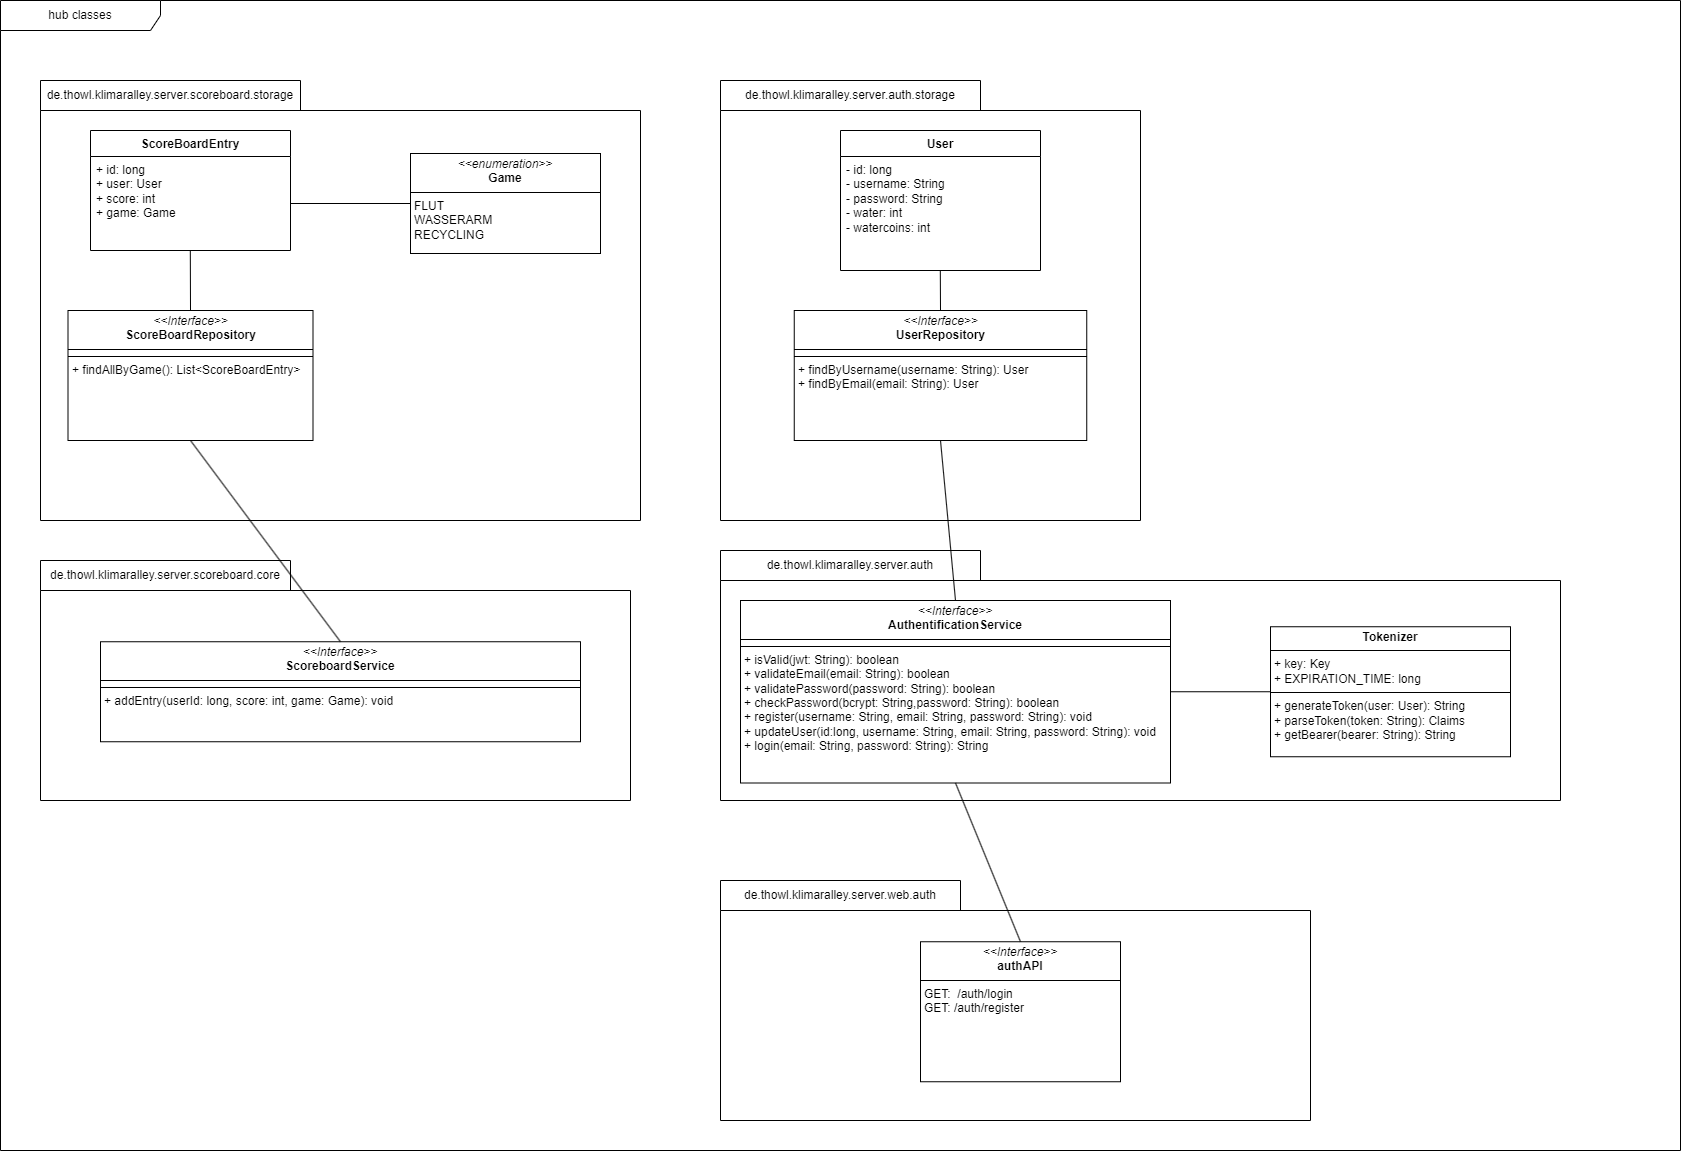

The diagram above was exported from draw.io. Its source (the exported page's mxGraphModel, read from the mxfile embedded in the PNG):
<mxGraphModel dx="4658" dy="2570" grid="1" gridSize="10" guides="1" tooltips="1" connect="1" arrows="1" fold="1" page="1" pageScale="1" pageWidth="827" pageHeight="1169" math="0" shadow="0">
  <root>
    <mxCell id="0" />
    <mxCell id="1" parent="0" />
    <mxCell id="3bfUR8yqg2JN8LsBs6vQ-1" value="hub classes" style="shape=umlFrame;whiteSpace=wrap;html=1;pointerEvents=0;recursiveResize=0;container=1;collapsible=0;width=160;" parent="1" vertex="1">
      <mxGeometry x="40" y="40" width="1680" height="1150" as="geometry" />
    </mxCell>
    <mxCell id="3bfUR8yqg2JN8LsBs6vQ-14" value="&lt;span style=&quot;font-weight: 400;&quot;&gt;de.thowl.klimaralley.server.web.auth&lt;/span&gt;" style="shape=folder;fontStyle=1;tabWidth=240;tabHeight=30;tabPosition=left;html=1;boundedLbl=1;labelInHeader=1;container=1;collapsible=0;recursiveResize=0;whiteSpace=wrap;" parent="3bfUR8yqg2JN8LsBs6vQ-1" vertex="1">
      <mxGeometry x="720" y="880" width="590" height="240" as="geometry" />
    </mxCell>
    <mxCell id="3bfUR8yqg2JN8LsBs6vQ-15" value="&lt;p style=&quot;margin:0px;margin-top:4px;text-align:center;&quot;&gt;&lt;i&gt;&amp;lt;&amp;lt;Interface&amp;gt;&amp;gt;&lt;/i&gt;&lt;br&gt;&lt;b&gt;authAPI&lt;/b&gt;&lt;br&gt;&lt;/p&gt;&lt;hr size=&quot;1&quot; style=&quot;border-style:solid;&quot;&gt;&lt;p style=&quot;margin:0px;margin-left:4px;&quot;&gt;GET:&amp;nbsp; /auth/login&lt;/p&gt;&lt;p style=&quot;margin:0px;margin-left:4px;&quot;&gt;GET: /auth/register&lt;/p&gt;&lt;p style=&quot;margin:0px;margin-left:4px;&quot;&gt;&lt;/p&gt;" style="verticalAlign=top;align=left;overflow=fill;html=1;whiteSpace=wrap;" parent="3bfUR8yqg2JN8LsBs6vQ-14" vertex="1">
      <mxGeometry x="200" y="61.25" width="200" height="140" as="geometry" />
    </mxCell>
    <mxCell id="3bfUR8yqg2JN8LsBs6vQ-17" value="&lt;span style=&quot;font-weight: 400;&quot;&gt;de.thowl.klimaralley.server.auth&lt;/span&gt;" style="shape=folder;fontStyle=1;tabWidth=260;tabHeight=30;tabPosition=left;html=1;boundedLbl=1;labelInHeader=1;container=1;collapsible=0;recursiveResize=0;whiteSpace=wrap;" parent="3bfUR8yqg2JN8LsBs6vQ-1" vertex="1">
      <mxGeometry x="720" y="550" width="840" height="250" as="geometry" />
    </mxCell>
    <mxCell id="3bfUR8yqg2JN8LsBs6vQ-18" value="&lt;p style=&quot;margin:0px;margin-top:4px;text-align:center;&quot;&gt;&lt;i&gt;&amp;lt;&amp;lt;Interface&amp;gt;&amp;gt;&lt;/i&gt;&lt;br&gt;&lt;b&gt;AuthentificationService&lt;/b&gt;&lt;br&gt;&lt;/p&gt;&lt;hr size=&quot;1&quot; style=&quot;border-style:solid;&quot;&gt;&lt;hr size=&quot;1&quot; style=&quot;border-style:solid;&quot;&gt;&lt;p style=&quot;margin:0px;margin-left:4px;&quot;&gt;+ isValid(jwt: String): boolean&lt;br&gt;+ validateEmail(email: String): boolean&lt;br&gt;&lt;/p&gt;&lt;p style=&quot;margin:0px;margin-left:4px;&quot;&gt;+ validatePassword(password: String): boolean&lt;br&gt;+ check&lt;span style=&quot;background-color: initial;&quot;&gt;Password(bcrypt: String,password: String): boolean&lt;/span&gt;&lt;/p&gt;&lt;p style=&quot;margin:0px;margin-left:4px;&quot;&gt;&lt;span style=&quot;background-color: initial;&quot;&gt;+ register(username: String, email: String, password: String): void&lt;/span&gt;&lt;/p&gt;&lt;p style=&quot;margin:0px;margin-left:4px;&quot;&gt;+ updateUser(id:long, username: String, email: String, password: String): void&lt;span style=&quot;background-color: initial;&quot;&gt;&lt;br&gt;&lt;/span&gt;&lt;/p&gt;&lt;p style=&quot;margin:0px;margin-left:4px;&quot;&gt;+ login(email: String, password: String): String&lt;span style=&quot;background-color: initial;&quot;&gt;&lt;br&gt;&lt;/span&gt;&lt;/p&gt;" style="verticalAlign=top;align=left;overflow=fill;html=1;whiteSpace=wrap;" parent="3bfUR8yqg2JN8LsBs6vQ-17" vertex="1">
      <mxGeometry x="20" y="50" width="430" height="182.5" as="geometry" />
    </mxCell>
    <mxCell id="3bfUR8yqg2JN8LsBs6vQ-19" value="&lt;p style=&quot;margin:0px;margin-top:4px;text-align:center;&quot;&gt;&lt;b&gt;Tokenizer&lt;/b&gt;&lt;/p&gt;&lt;hr size=&quot;1&quot; style=&quot;border-style:solid;&quot;&gt;&lt;p style=&quot;margin:0px;margin-left:4px;&quot;&gt;+ key: Key&lt;/p&gt;&lt;p style=&quot;margin:0px;margin-left:4px;&quot;&gt;+ EXPIRATION_TIME: long&lt;/p&gt;&lt;hr size=&quot;1&quot; style=&quot;border-style:solid;&quot;&gt;&lt;p style=&quot;margin:0px;margin-left:4px;&quot;&gt;+ generateToken(user: User): String&lt;/p&gt;&lt;p style=&quot;margin:0px;margin-left:4px;&quot;&gt;+ parseToken(token: String): Claims&lt;/p&gt;&lt;p style=&quot;margin:0px;margin-left:4px;&quot;&gt;+ getBearer(bearer: String): String&lt;/p&gt;&lt;p style=&quot;margin:0px;margin-left:4px;&quot;&gt;&lt;br&gt;&lt;/p&gt;" style="verticalAlign=top;align=left;overflow=fill;html=1;whiteSpace=wrap;" parent="3bfUR8yqg2JN8LsBs6vQ-17" vertex="1">
      <mxGeometry x="550" y="76.25" width="240" height="130" as="geometry" />
    </mxCell>
    <mxCell id="3bfUR8yqg2JN8LsBs6vQ-20" value="" style="endArrow=none;html=1;rounded=0;exitX=1;exitY=0.5;exitDx=0;exitDy=0;entryX=0;entryY=0.5;entryDx=0;entryDy=0;" parent="3bfUR8yqg2JN8LsBs6vQ-17" source="3bfUR8yqg2JN8LsBs6vQ-18" target="3bfUR8yqg2JN8LsBs6vQ-19" edge="1">
      <mxGeometry width="50" height="50" relative="1" as="geometry">
        <mxPoint x="40" y="160" as="sourcePoint" />
        <mxPoint x="90" y="110" as="targetPoint" />
      </mxGeometry>
    </mxCell>
    <mxCell id="3bfUR8yqg2JN8LsBs6vQ-24" value="&lt;span style=&quot;font-weight: 400;&quot;&gt;de.thowl.klimaralley.server.auth.storage&lt;/span&gt;" style="shape=folder;fontStyle=1;tabWidth=260;tabHeight=30;tabPosition=left;html=1;boundedLbl=1;labelInHeader=1;container=1;collapsible=0;recursiveResize=0;whiteSpace=wrap;" parent="3bfUR8yqg2JN8LsBs6vQ-1" vertex="1">
      <mxGeometry x="720" y="80" width="420" height="440" as="geometry" />
    </mxCell>
    <mxCell id="3bfUR8yqg2JN8LsBs6vQ-25" value="&lt;div&gt;User&lt;/div&gt;" style="swimlane;fontStyle=1;align=center;verticalAlign=top;childLayout=stackLayout;horizontal=1;startSize=26;horizontalStack=0;resizeParent=1;resizeParentMax=0;resizeLast=0;collapsible=1;marginBottom=0;whiteSpace=wrap;html=1;" parent="3bfUR8yqg2JN8LsBs6vQ-24" vertex="1">
      <mxGeometry x="120" y="50" width="200" height="140" as="geometry">
        <mxRectangle x="440" y="640" width="110" height="30" as="alternateBounds" />
      </mxGeometry>
    </mxCell>
    <mxCell id="3bfUR8yqg2JN8LsBs6vQ-26" value="&lt;div&gt;- id: long&lt;/div&gt;&lt;div&gt;- username: String&lt;/div&gt;&lt;div&gt;- password: String&lt;/div&gt;&lt;div&gt;&lt;span style=&quot;background-color: initial;&quot;&gt;- water: int&lt;/span&gt;&lt;br&gt;&lt;/div&gt;&lt;div&gt;- watercoins: int&lt;/div&gt;" style="text;strokeColor=none;fillColor=none;align=left;verticalAlign=top;spacingLeft=4;spacingRight=4;overflow=hidden;rotatable=0;points=[[0,0.5],[1,0.5]];portConstraint=eastwest;whiteSpace=wrap;html=1;" parent="3bfUR8yqg2JN8LsBs6vQ-25" vertex="1">
      <mxGeometry y="26" width="200" height="114" as="geometry" />
    </mxCell>
    <mxCell id="3bfUR8yqg2JN8LsBs6vQ-28" value="&lt;p style=&quot;margin:0px;margin-top:4px;text-align:center;&quot;&gt;&lt;i&gt;&amp;lt;&amp;lt;Interface&amp;gt;&amp;gt;&lt;/i&gt;&lt;br&gt;&lt;b&gt;UserRepository&lt;/b&gt;&lt;br&gt;&lt;/p&gt;&lt;hr size=&quot;1&quot; style=&quot;border-style:solid;&quot;&gt;&lt;hr size=&quot;1&quot; style=&quot;border-style:solid;&quot;&gt;&lt;p style=&quot;margin:0px;margin-left:4px;&quot;&gt;&lt;span style=&quot;background-color: initial;&quot;&gt;+ findByUsername(username: String)&lt;/span&gt;&lt;span style=&quot;background-color: initial;&quot;&gt;: User&lt;br&gt;&lt;/span&gt;&lt;span style=&quot;background-color: initial;&quot;&gt;+ findByEmail(email: String)&lt;/span&gt;&lt;span style=&quot;background-color: initial;&quot;&gt;: User&lt;/span&gt;&lt;br&gt;&lt;/p&gt;&lt;p style=&quot;margin:0px;margin-left:4px;&quot;&gt;&lt;span style=&quot;background-color: initial;&quot;&gt;&lt;br&gt;&lt;/span&gt;&lt;/p&gt;" style="verticalAlign=top;align=left;overflow=fill;html=1;whiteSpace=wrap;" parent="3bfUR8yqg2JN8LsBs6vQ-24" vertex="1">
      <mxGeometry x="73.75" y="230" width="292.5" height="130" as="geometry" />
    </mxCell>
    <mxCell id="3bfUR8yqg2JN8LsBs6vQ-29" value="" style="endArrow=none;html=1;rounded=0;exitX=0.5;exitY=0;exitDx=0;exitDy=0;entryX=0.499;entryY=0.999;entryDx=0;entryDy=0;entryPerimeter=0;" parent="3bfUR8yqg2JN8LsBs6vQ-24" source="3bfUR8yqg2JN8LsBs6vQ-28" target="3bfUR8yqg2JN8LsBs6vQ-26" edge="1">
      <mxGeometry width="50" height="50" relative="1" as="geometry">
        <mxPoint x="470" y="440" as="sourcePoint" />
        <mxPoint x="140" y="220" as="targetPoint" />
      </mxGeometry>
    </mxCell>
    <mxCell id="3bfUR8yqg2JN8LsBs6vQ-30" value="" style="endArrow=none;html=1;rounded=0;exitX=0.5;exitY=1;exitDx=0;exitDy=0;entryX=0.5;entryY=0;entryDx=0;entryDy=0;" parent="3bfUR8yqg2JN8LsBs6vQ-1" source="3bfUR8yqg2JN8LsBs6vQ-28" target="3bfUR8yqg2JN8LsBs6vQ-18" edge="1">
      <mxGeometry width="50" height="50" relative="1" as="geometry">
        <mxPoint x="860" y="710" as="sourcePoint" />
        <mxPoint x="910" y="660" as="targetPoint" />
      </mxGeometry>
    </mxCell>
    <mxCell id="3bfUR8yqg2JN8LsBs6vQ-31" value="&lt;span style=&quot;font-weight: 400;&quot;&gt;de.thowl.klimaralley.server.scoreboard.storage&lt;/span&gt;" style="shape=folder;fontStyle=1;tabWidth=260;tabHeight=30;tabPosition=left;html=1;boundedLbl=1;labelInHeader=1;container=1;collapsible=0;recursiveResize=0;whiteSpace=wrap;" parent="3bfUR8yqg2JN8LsBs6vQ-1" vertex="1">
      <mxGeometry x="40" y="80" width="600" height="440" as="geometry" />
    </mxCell>
    <mxCell id="3bfUR8yqg2JN8LsBs6vQ-32" value="&lt;div&gt;ScoreBoardEntry&lt;/div&gt;" style="swimlane;fontStyle=1;align=center;verticalAlign=top;childLayout=stackLayout;horizontal=1;startSize=26;horizontalStack=0;resizeParent=1;resizeParentMax=0;resizeLast=0;collapsible=1;marginBottom=0;whiteSpace=wrap;html=1;" parent="3bfUR8yqg2JN8LsBs6vQ-31" vertex="1">
      <mxGeometry x="50" y="50" width="200" height="120" as="geometry">
        <mxRectangle x="440" y="640" width="110" height="30" as="alternateBounds" />
      </mxGeometry>
    </mxCell>
    <mxCell id="3bfUR8yqg2JN8LsBs6vQ-33" value="&lt;div&gt;+ id: long&lt;/div&gt;&lt;div&gt;+ user: User&lt;/div&gt;&lt;div&gt;+ score: int&lt;br&gt;+ game: Game&lt;br&gt;&lt;/div&gt;" style="text;strokeColor=none;fillColor=none;align=left;verticalAlign=top;spacingLeft=4;spacingRight=4;overflow=hidden;rotatable=0;points=[[0,0.5],[1,0.5]];portConstraint=eastwest;whiteSpace=wrap;html=1;" parent="3bfUR8yqg2JN8LsBs6vQ-32" vertex="1">
      <mxGeometry y="26" width="200" height="94" as="geometry" />
    </mxCell>
    <mxCell id="3bfUR8yqg2JN8LsBs6vQ-39" value="&lt;p style=&quot;margin:0px;margin-top:4px;text-align:center;&quot;&gt;&lt;i&gt;&amp;lt;&amp;lt;Interface&amp;gt;&amp;gt;&lt;/i&gt;&lt;br&gt;&lt;b&gt;ScoreBoardRepository&lt;/b&gt;&lt;br&gt;&lt;/p&gt;&lt;hr size=&quot;1&quot; style=&quot;border-style:solid;&quot;&gt;&lt;hr size=&quot;1&quot; style=&quot;border-style:solid;&quot;&gt;&lt;p style=&quot;margin:0px;margin-left:4px;&quot;&gt;&lt;span style=&quot;background-color: initial;&quot;&gt;+ findAllByGame()&lt;/span&gt;&lt;span style=&quot;background-color: initial;&quot;&gt;: List&amp;lt;ScoreBoardEntry&amp;gt;&lt;/span&gt;&lt;br&gt;&lt;/p&gt;&lt;p style=&quot;margin:0px;margin-left:4px;&quot;&gt;&lt;span style=&quot;background-color: initial;&quot;&gt;&lt;br&gt;&lt;/span&gt;&lt;/p&gt;" style="verticalAlign=top;align=left;overflow=fill;html=1;whiteSpace=wrap;" parent="3bfUR8yqg2JN8LsBs6vQ-31" vertex="1">
      <mxGeometry x="27.5" y="230" width="245" height="130" as="geometry" />
    </mxCell>
    <mxCell id="3bfUR8yqg2JN8LsBs6vQ-40" value="" style="endArrow=none;html=1;rounded=0;exitX=0.5;exitY=0;exitDx=0;exitDy=0;entryX=0.499;entryY=0.999;entryDx=0;entryDy=0;entryPerimeter=0;" parent="3bfUR8yqg2JN8LsBs6vQ-31" source="3bfUR8yqg2JN8LsBs6vQ-39" target="3bfUR8yqg2JN8LsBs6vQ-33" edge="1">
      <mxGeometry width="50" height="50" relative="1" as="geometry">
        <mxPoint x="470" y="440" as="sourcePoint" />
        <mxPoint x="140" y="220" as="targetPoint" />
      </mxGeometry>
    </mxCell>
    <mxCell id="3bfUR8yqg2JN8LsBs6vQ-43" value="&lt;p style=&quot;margin:0px;margin-top:4px;text-align:center;&quot;&gt;&lt;i&gt;&amp;lt;&amp;lt;enumeration&amp;gt;&amp;gt;&lt;/i&gt;&lt;br&gt;&lt;b&gt;Game&lt;/b&gt;&lt;/p&gt;&lt;hr size=&quot;1&quot; style=&quot;border-style:solid;&quot;&gt;&lt;p style=&quot;margin:0px;margin-left:4px;&quot;&gt;FLUT&lt;/p&gt;&lt;p style=&quot;margin:0px;margin-left:4px;&quot;&gt;WASSERARM&lt;br&gt;RECYCLING&lt;/p&gt;" style="verticalAlign=top;align=left;overflow=fill;html=1;whiteSpace=wrap;" parent="3bfUR8yqg2JN8LsBs6vQ-31" vertex="1">
      <mxGeometry x="370" y="73" width="190" height="100" as="geometry" />
    </mxCell>
    <mxCell id="3bfUR8yqg2JN8LsBs6vQ-44" value="" style="endArrow=none;html=1;rounded=0;exitX=1;exitY=0.5;exitDx=0;exitDy=0;entryX=0;entryY=0.5;entryDx=0;entryDy=0;" parent="3bfUR8yqg2JN8LsBs6vQ-31" source="3bfUR8yqg2JN8LsBs6vQ-33" target="3bfUR8yqg2JN8LsBs6vQ-43" edge="1">
      <mxGeometry width="50" height="50" relative="1" as="geometry">
        <mxPoint x="390" y="160" as="sourcePoint" />
        <mxPoint x="440" y="110" as="targetPoint" />
      </mxGeometry>
    </mxCell>
    <mxCell id="3bfUR8yqg2JN8LsBs6vQ-49" value="&lt;span style=&quot;font-weight: 400;&quot;&gt;de.thowl.klimaralley.server.scoreboard.core&lt;/span&gt;" style="shape=folder;fontStyle=1;tabWidth=250;tabHeight=30;tabPosition=left;html=1;boundedLbl=1;labelInHeader=1;container=1;collapsible=0;recursiveResize=0;whiteSpace=wrap;" parent="3bfUR8yqg2JN8LsBs6vQ-1" vertex="1">
      <mxGeometry x="40" y="560" width="590" height="240" as="geometry" />
    </mxCell>
    <mxCell id="3bfUR8yqg2JN8LsBs6vQ-50" value="&lt;p style=&quot;margin:0px;margin-top:4px;text-align:center;&quot;&gt;&lt;i&gt;&amp;lt;&amp;lt;Interface&amp;gt;&amp;gt;&lt;/i&gt;&lt;br&gt;&lt;b&gt;ScoreboardService&lt;/b&gt;&lt;br&gt;&lt;/p&gt;&lt;hr size=&quot;1&quot; style=&quot;border-style:solid;&quot;&gt;&lt;hr size=&quot;1&quot; style=&quot;border-style:solid;&quot;&gt;&lt;p style=&quot;margin:0px;margin-left:4px;&quot;&gt;+ addEntry(userId: long, score: int, game: Game): void&lt;/p&gt;&lt;p style=&quot;margin:0px;margin-left:4px;&quot;&gt;&lt;br&gt;&lt;/p&gt;" style="verticalAlign=top;align=left;overflow=fill;html=1;whiteSpace=wrap;" parent="3bfUR8yqg2JN8LsBs6vQ-49" vertex="1">
      <mxGeometry x="60" y="81.25" width="480" height="100" as="geometry" />
    </mxCell>
    <mxCell id="3bfUR8yqg2JN8LsBs6vQ-53" value="" style="endArrow=none;html=1;rounded=0;exitX=0.5;exitY=0;exitDx=0;exitDy=0;entryX=0.5;entryY=1;entryDx=0;entryDy=0;" parent="3bfUR8yqg2JN8LsBs6vQ-1" source="3bfUR8yqg2JN8LsBs6vQ-50" target="3bfUR8yqg2JN8LsBs6vQ-39" edge="1">
      <mxGeometry width="50" height="50" relative="1" as="geometry">
        <mxPoint x="1160" y="410" as="sourcePoint" />
        <mxPoint x="1210" y="360" as="targetPoint" />
      </mxGeometry>
    </mxCell>
    <mxCell id="UhXqjl5CLLxtaWf8M3ay-3" value="" style="endArrow=none;html=1;rounded=0;exitX=0.5;exitY=1;exitDx=0;exitDy=0;entryX=0.5;entryY=0;entryDx=0;entryDy=0;" edge="1" parent="3bfUR8yqg2JN8LsBs6vQ-1" source="3bfUR8yqg2JN8LsBs6vQ-18" target="3bfUR8yqg2JN8LsBs6vQ-15">
      <mxGeometry width="50" height="50" relative="1" as="geometry">
        <mxPoint x="350" y="651" as="sourcePoint" />
        <mxPoint x="340" y="741" as="targetPoint" />
      </mxGeometry>
    </mxCell>
  </root>
</mxGraphModel>